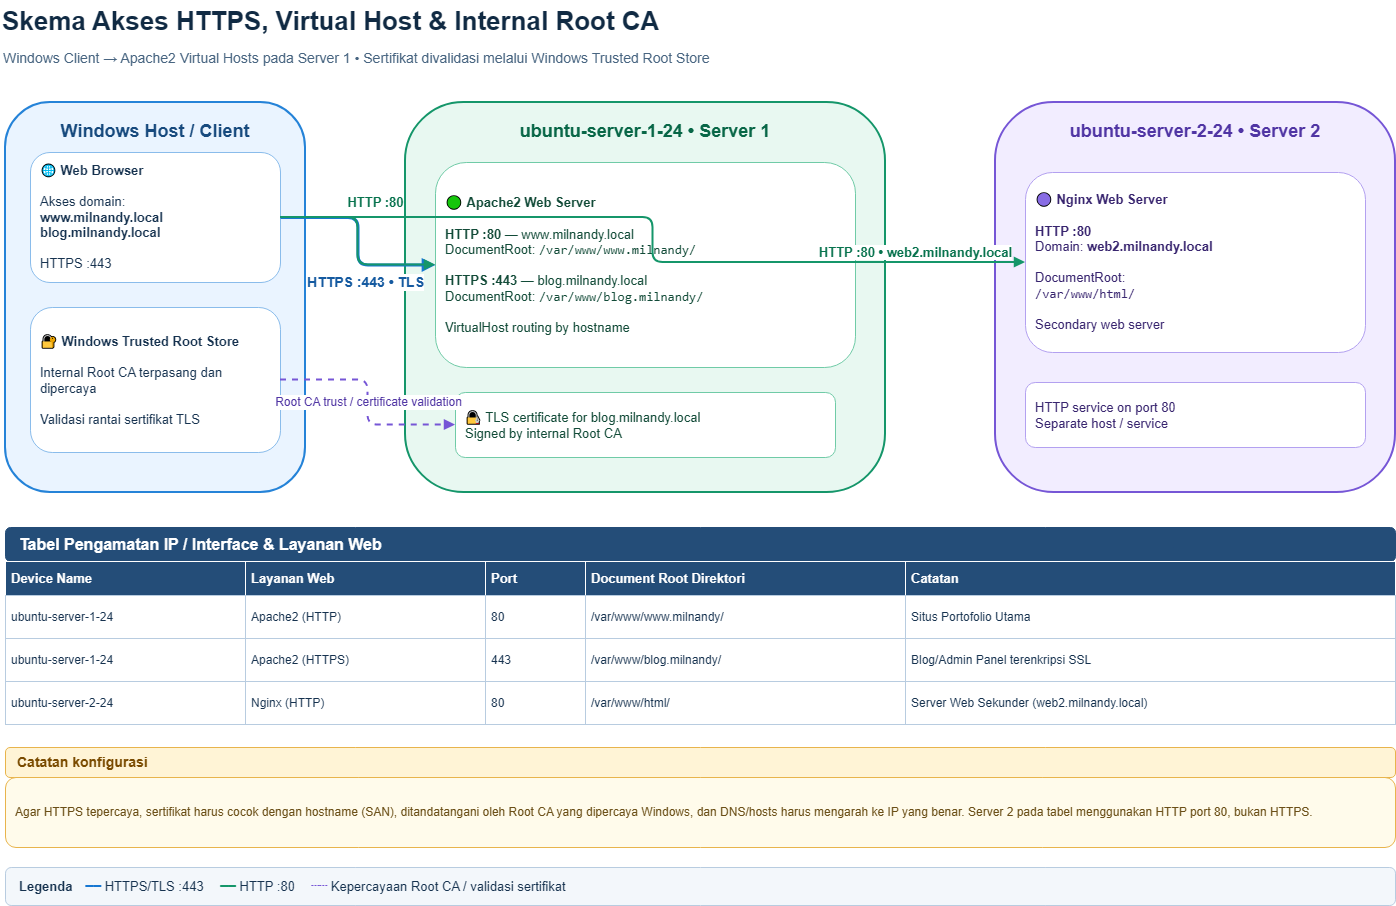

The diagram above was exported from draw.io. Its source (the exported page's mxGraphModel, read from the mxfile embedded in the PNG):
<mxGraphModel dx="1613" dy="898" grid="1" gridSize="10" guides="1" tooltips="1" connect="1" arrows="1" fold="1" page="1" pageScale="1" pageWidth="1600" pageHeight="1100" math="0" shadow="0">
  <root>
    <mxCell id="0" />
    <mxCell id="1" parent="0" />
    <mxCell id="title" parent="1" style="text;html=1;align=left;verticalAlign=middle;fontSize=26;fontStyle=1;fontColor=#102A43;whiteSpace=wrap;" value="Skema Akses HTTPS, Virtual Host &amp; Internal Root CA" vertex="1">
      <mxGeometry height="42" width="1250" x="35" y="18" as="geometry" />
    </mxCell>
    <mxCell id="subtitle" parent="1" style="text;html=1;align=left;verticalAlign=middle;fontSize=14;fontColor=#486581;whiteSpace=wrap;" value="Windows Client → Apache2 Virtual Hosts pada Server 1 • Sertifikat divalidasi melalui Windows Trusted Root Store" vertex="1">
      <mxGeometry height="28" width="1300" x="36" y="62" as="geometry" />
    </mxCell>
    <mxCell id="win_panel" parent="1" style="rounded=1;whiteSpace=wrap;html=1;fillColor=#EAF4FF;strokeColor=#2583D8;strokeWidth=2;align=center;verticalAlign=top;spacingTop=12;fontSize=18;fontStyle=1;fontColor=#174A7E;" value="Windows Host / Client" vertex="1">
      <mxGeometry height="390" width="300" x="40" y="120" as="geometry" />
    </mxCell>
    <mxCell id="win_browser" parent="1" style="rounded=1;whiteSpace=wrap;html=1;fillColor=#FFFFFF;strokeColor=#8ABCEB;align=left;verticalAlign=middle;spacing=10;fontSize=13;fontColor=#16324F;" value="🌐 &lt;b&gt;Web Browser&lt;/b&gt;&lt;br&gt;&lt;br&gt;Akses domain:&lt;br&gt;&lt;b&gt;www.milnandy.local&lt;/b&gt;&lt;br&gt;&lt;b&gt;blog.milnandy.local&lt;/b&gt;&lt;br&gt;&lt;br&gt;HTTPS :443" vertex="1">
      <mxGeometry height="130" width="250" x="65" y="170" as="geometry" />
    </mxCell>
    <mxCell id="win_ca" parent="1" style="rounded=1;whiteSpace=wrap;html=1;fillColor=#FFFFFF;strokeColor=#8ABCEB;align=left;verticalAlign=middle;spacing=10;fontSize=13;fontColor=#16324F;" value="🔐 &lt;b&gt;Windows Trusted Root Store&lt;/b&gt;&lt;br&gt;&lt;br&gt;Internal Root CA terpasang dan dipercaya&lt;br&gt;&lt;br&gt;Validasi rantai sertifikat TLS" vertex="1">
      <mxGeometry height="145" width="250" x="65" y="325" as="geometry" />
    </mxCell>
    <mxCell id="s1_panel" parent="1" style="rounded=1;whiteSpace=wrap;html=1;fillColor=#E8F8F1;strokeColor=#15966A;strokeWidth=2;align=center;verticalAlign=top;spacingTop=12;fontSize=18;fontStyle=1;fontColor=#086747;" value="ubuntu-server-1-24 • Server 1" vertex="1">
      <mxGeometry height="390" width="480" x="440" y="120" as="geometry" />
    </mxCell>
    <mxCell id="s1_apache" parent="1" style="rounded=1;whiteSpace=wrap;html=1;fillColor=#FFFFFF;strokeColor=#70CBA7;align=left;verticalAlign=middle;spacing=10;fontSize=13;fontColor=#124B38;" value="🟢 &lt;b&gt;Apache2 Web Server&lt;/b&gt;&lt;br&gt;&lt;br&gt;&lt;b&gt;HTTP :80&lt;/b&gt; — www.milnandy.local&lt;br&gt;DocumentRoot: &lt;code&gt;/var/www/www.milnandy/&lt;/code&gt;&lt;br&gt;&lt;br&gt;&lt;b&gt;HTTPS :443&lt;/b&gt; — blog.milnandy.local&lt;br&gt;DocumentRoot: &lt;code&gt;/var/www/blog.milnandy/&lt;/code&gt;&lt;br&gt;&lt;br&gt;VirtualHost routing by hostname" vertex="1">
      <mxGeometry height="205" width="420" x="470" y="180" as="geometry" />
    </mxCell>
    <mxCell id="s1_cert" parent="1" style="rounded=1;whiteSpace=wrap;html=1;fillColor=#FFFFFF;strokeColor=#70CBA7;align=left;verticalAlign=middle;spacing=10;fontSize=13;fontColor=#124B38;" value="🔏 TLS certificate for blog.milnandy.local&lt;br&gt;Signed by internal Root CA" vertex="1">
      <mxGeometry height="65" width="380" x="490" y="410" as="geometry" />
    </mxCell>
    <mxCell id="s2_panel" parent="1" style="rounded=1;whiteSpace=wrap;html=1;fillColor=#F2EDFF;strokeColor=#7656D6;strokeWidth=2;align=center;verticalAlign=top;spacingTop=12;fontSize=18;fontStyle=1;fontColor=#5035A4;" value="ubuntu-server-2-24 • Server 2" vertex="1">
      <mxGeometry height="390" width="400" x="1030" y="120" as="geometry" />
    </mxCell>
    <mxCell id="s2_nginx" parent="1" style="rounded=1;whiteSpace=wrap;html=1;fillColor=#FFFFFF;strokeColor=#B3A1F0;align=left;verticalAlign=middle;spacing=10;fontSize=13;fontColor=#38256F;" value="🟣 &lt;b&gt;Nginx Web Server&lt;/b&gt;&lt;br&gt;&lt;br&gt;&lt;b&gt;HTTP :80&lt;/b&gt;&lt;br&gt;Domain: &lt;b&gt;web2.milnandy.local&lt;/b&gt;&lt;br&gt;&lt;br&gt;DocumentRoot:&lt;br&gt;&lt;code&gt;/var/www/html/&lt;/code&gt;&lt;br&gt;&lt;br&gt;Secondary web server" vertex="1">
      <mxGeometry height="180" width="340" x="1060" y="190" as="geometry" />
    </mxCell>
    <mxCell id="s2_note" parent="1" style="rounded=1;whiteSpace=wrap;html=1;fillColor=#FFFFFF;strokeColor=#B3A1F0;align=left;verticalAlign=middle;spacing=10;fontSize=13;fontColor=#38256F;" value="HTTP service on port 80&lt;br&gt;Separate host / service" vertex="1">
      <mxGeometry height="65" width="340" x="1060" y="400" as="geometry" />
    </mxCell>
    <mxCell id="e_https" edge="1" parent="1" source="win_browser" style="edgeStyle=orthogonalEdgeStyle;rounded=1;orthogonalLoop=1;jettySize=auto;html=1;strokeColor=#1677D2;strokeWidth=3;endArrow=block;endFill=1;fontSize=14;fontStyle=1;fontColor=#155AA0;labelBackgroundColor=#FFFFFF;" target="s1_apache" value="HTTPS :443 • TLS">
      <mxGeometry relative="1" x="0.3086" y="-17" as="geometry">
        <mxPoint as="offset" />
      </mxGeometry>
    </mxCell>
    <mxCell id="e_http" edge="1" parent="1" source="win_browser" style="edgeStyle=orthogonalEdgeStyle;rounded=1;orthogonalLoop=1;jettySize=auto;html=1;strokeColor=#15966A;strokeWidth=2;endArrow=block;endFill=1;fontSize=13;fontStyle=1;fontColor=#08734E;labelBackgroundColor=#FFFFFF;" target="s1_apache" value="HTTP :80">
      <mxGeometry relative="1" x="-0.2346" y="23" as="geometry">
        <mxPoint x="18" y="8" as="offset" />
      </mxGeometry>
    </mxCell>
    <mxCell id="e_ca" edge="1" parent="1" source="win_ca" style="edgeStyle=orthogonalEdgeStyle;rounded=1;orthogonalLoop=1;jettySize=auto;html=1;strokeColor=#7656D6;strokeWidth=2;dashed=1;endArrow=block;endFill=1;fontSize=12;fontColor=#5035A4;labelBackgroundColor=#FFFFFF;" target="s1_cert" value="Root CA trust / certificate validation">
      <mxGeometry relative="1" as="geometry" />
    </mxCell>
    <mxCell id="e_web2" edge="1" parent="1" source="win_browser" style="edgeStyle=orthogonalEdgeStyle;rounded=1;orthogonalLoop=1;jettySize=auto;html=1;strokeColor=#15966A;strokeWidth=2;endArrow=block;endFill=1;fontSize=13;fontStyle=1;fontColor=#08734E;labelBackgroundColor=#FFFFFF;" target="s2_nginx" value="HTTP :80 • web2.milnandy.local">
      <mxGeometry relative="1" x="0.7215" y="10" as="geometry">
        <mxPoint as="offset" />
      </mxGeometry>
    </mxCell>
    <mxCell id="table_title" parent="1" style="rounded=1;whiteSpace=wrap;html=1;fillColor=#244D78;strokeColor=#244D78;fontColor=#FFFFFF;fontSize=16;fontStyle=1;align=left;spacingLeft=12;" value="Tabel Pengamatan IP / Interface &amp; Layanan Web" vertex="1">
      <mxGeometry height="34" width="1390" x="40" y="545" as="geometry" />
    </mxCell>
    <mxCell id="th0" parent="1" style="rounded=0;whiteSpace=wrap;html=1;fillColor=#244D78;strokeColor=#FFFFFF;fontColor=#FFFFFF;fontStyle=1;fontSize=13;align=left;verticalAlign=middle;spacing=6;" value="Device Name" vertex="1">
      <mxGeometry height="34" width="240" x="40" y="579" as="geometry" />
    </mxCell>
    <mxCell id="th1" parent="1" style="rounded=0;whiteSpace=wrap;html=1;fillColor=#244D78;strokeColor=#FFFFFF;fontColor=#FFFFFF;fontStyle=1;fontSize=13;align=left;verticalAlign=middle;spacing=6;" value="Layanan Web" vertex="1">
      <mxGeometry height="34" width="240" x="280" y="579" as="geometry" />
    </mxCell>
    <mxCell id="th2" parent="1" style="rounded=0;whiteSpace=wrap;html=1;fillColor=#244D78;strokeColor=#FFFFFF;fontColor=#FFFFFF;fontStyle=1;fontSize=13;align=left;verticalAlign=middle;spacing=6;" value="Port" vertex="1">
      <mxGeometry height="34" width="100" x="520" y="579" as="geometry" />
    </mxCell>
    <mxCell id="th3" parent="1" style="rounded=0;whiteSpace=wrap;html=1;fillColor=#244D78;strokeColor=#FFFFFF;fontColor=#FFFFFF;fontStyle=1;fontSize=13;align=left;verticalAlign=middle;spacing=6;" value="Document Root Direktori" vertex="1">
      <mxGeometry height="34" width="320" x="620" y="579" as="geometry" />
    </mxCell>
    <mxCell id="th4" parent="1" style="rounded=0;whiteSpace=wrap;html=1;fillColor=#244D78;strokeColor=#FFFFFF;fontColor=#FFFFFF;fontStyle=1;fontSize=13;align=left;verticalAlign=middle;spacing=6;" value="Catatan" vertex="1">
      <mxGeometry height="34" width="490" x="940" y="579" as="geometry" />
    </mxCell>
    <mxCell id="r0c0" parent="1" style="rounded=0;whiteSpace=wrap;html=1;fillColor=#FFFFFF;strokeColor=#B8CCE0;fontColor=#16324F;fontSize=12;align=left;verticalAlign=middle;spacing=6;" value="ubuntu-server-1-24" vertex="1">
      <mxGeometry height="43" width="240" x="40" y="613" as="geometry" />
    </mxCell>
    <mxCell id="r0c1" parent="1" style="rounded=0;whiteSpace=wrap;html=1;fillColor=#FFFFFF;strokeColor=#B8CCE0;fontColor=#16324F;fontSize=12;align=left;verticalAlign=middle;spacing=6;" value="Apache2 (HTTP)" vertex="1">
      <mxGeometry height="43" width="240" x="280" y="613" as="geometry" />
    </mxCell>
    <mxCell id="r0c2" parent="1" style="rounded=0;whiteSpace=wrap;html=1;fillColor=#FFFFFF;strokeColor=#B8CCE0;fontColor=#16324F;fontSize=12;align=left;verticalAlign=middle;spacing=6;" value="80" vertex="1">
      <mxGeometry height="43" width="100" x="520" y="613" as="geometry" />
    </mxCell>
    <mxCell id="r0c3" parent="1" style="rounded=0;whiteSpace=wrap;html=1;fillColor=#FFFFFF;strokeColor=#B8CCE0;fontColor=#16324F;fontSize=12;align=left;verticalAlign=middle;spacing=6;" value="/var/www/www.milnandy/" vertex="1">
      <mxGeometry height="43" width="320" x="620" y="613" as="geometry" />
    </mxCell>
    <mxCell id="r0c4" parent="1" style="rounded=0;whiteSpace=wrap;html=1;fillColor=#FFFFFF;strokeColor=#B8CCE0;fontColor=#16324F;fontSize=12;align=left;verticalAlign=middle;spacing=6;" value="Situs Portofolio Utama" vertex="1">
      <mxGeometry height="43" width="490" x="940" y="613" as="geometry" />
    </mxCell>
    <mxCell id="r1c0" parent="1" style="rounded=0;whiteSpace=wrap;html=1;fillColor=#FFFFFF;strokeColor=#B8CCE0;fontColor=#16324F;fontSize=12;align=left;verticalAlign=middle;spacing=6;" value="ubuntu-server-1-24" vertex="1">
      <mxGeometry height="43" width="240" x="40" y="656" as="geometry" />
    </mxCell>
    <mxCell id="r1c1" parent="1" style="rounded=0;whiteSpace=wrap;html=1;fillColor=#FFFFFF;strokeColor=#B8CCE0;fontColor=#16324F;fontSize=12;align=left;verticalAlign=middle;spacing=6;" value="Apache2 (HTTPS)" vertex="1">
      <mxGeometry height="43" width="240" x="280" y="656" as="geometry" />
    </mxCell>
    <mxCell id="r1c2" parent="1" style="rounded=0;whiteSpace=wrap;html=1;fillColor=#FFFFFF;strokeColor=#B8CCE0;fontColor=#16324F;fontSize=12;align=left;verticalAlign=middle;spacing=6;" value="443" vertex="1">
      <mxGeometry height="43" width="100" x="520" y="656" as="geometry" />
    </mxCell>
    <mxCell id="r1c3" parent="1" style="rounded=0;whiteSpace=wrap;html=1;fillColor=#FFFFFF;strokeColor=#B8CCE0;fontColor=#16324F;fontSize=12;align=left;verticalAlign=middle;spacing=6;" value="/var/www/blog.milnandy/" vertex="1">
      <mxGeometry height="43" width="320" x="620" y="656" as="geometry" />
    </mxCell>
    <mxCell id="r1c4" parent="1" style="rounded=0;whiteSpace=wrap;html=1;fillColor=#FFFFFF;strokeColor=#B8CCE0;fontColor=#16324F;fontSize=12;align=left;verticalAlign=middle;spacing=6;" value="Blog/Admin Panel terenkripsi SSL" vertex="1">
      <mxGeometry height="43" width="490" x="940" y="656" as="geometry" />
    </mxCell>
    <mxCell id="r2c0" parent="1" style="rounded=0;whiteSpace=wrap;html=1;fillColor=#FFFFFF;strokeColor=#B8CCE0;fontColor=#16324F;fontSize=12;align=left;verticalAlign=middle;spacing=6;" value="ubuntu-server-2-24" vertex="1">
      <mxGeometry height="43" width="240" x="40" y="699" as="geometry" />
    </mxCell>
    <mxCell id="r2c1" parent="1" style="rounded=0;whiteSpace=wrap;html=1;fillColor=#FFFFFF;strokeColor=#B8CCE0;fontColor=#16324F;fontSize=12;align=left;verticalAlign=middle;spacing=6;" value="Nginx (HTTP)" vertex="1">
      <mxGeometry height="43" width="240" x="280" y="699" as="geometry" />
    </mxCell>
    <mxCell id="r2c2" parent="1" style="rounded=0;whiteSpace=wrap;html=1;fillColor=#FFFFFF;strokeColor=#B8CCE0;fontColor=#16324F;fontSize=12;align=left;verticalAlign=middle;spacing=6;" value="80" vertex="1">
      <mxGeometry height="43" width="100" x="520" y="699" as="geometry" />
    </mxCell>
    <mxCell id="r2c3" parent="1" style="rounded=0;whiteSpace=wrap;html=1;fillColor=#FFFFFF;strokeColor=#B8CCE0;fontColor=#16324F;fontSize=12;align=left;verticalAlign=middle;spacing=6;" value="/var/www/html/" vertex="1">
      <mxGeometry height="43" width="320" x="620" y="699" as="geometry" />
    </mxCell>
    <mxCell id="r2c4" parent="1" style="rounded=0;whiteSpace=wrap;html=1;fillColor=#FFFFFF;strokeColor=#B8CCE0;fontColor=#16324F;fontSize=12;align=left;verticalAlign=middle;spacing=6;" value="Server Web Sekunder (web2.milnandy.local)" vertex="1">
      <mxGeometry height="43" width="490" x="940" y="699" as="geometry" />
    </mxCell>
    <mxCell id="note_title" parent="1" style="rounded=1;whiteSpace=wrap;html=1;fillColor=#FFF4D6;strokeColor=#E8B44C;fontColor=#7A4B00;fontStyle=1;fontSize=14;align=left;spacingLeft=10;" value="Catatan konfigurasi" vertex="1">
      <mxGeometry height="30" width="1390" x="40" y="765" as="geometry" />
    </mxCell>
    <mxCell id="note_body" parent="1" style="rounded=1;whiteSpace=wrap;html=1;fillColor=#FFFBEB;strokeColor=#E8B44C;fontColor=#6B4F17;fontSize=12;align=left;verticalAlign=middle;spacing=10;" value="Agar HTTPS tepercaya, sertifikat harus cocok dengan hostname (SAN), ditandatangani oleh Root CA yang dipercaya Windows, dan DNS/hosts harus mengarah ke IP yang benar. Server 2 pada tabel menggunakan HTTP port 80, bukan HTTPS." vertex="1">
      <mxGeometry height="70" width="1390" x="40" y="795" as="geometry" />
    </mxCell>
    <mxCell id="legend" parent="1" style="rounded=1;whiteSpace=wrap;html=1;fillColor=#F3F7FB;strokeColor=#B8CCE0;fontColor=#16324F;fontSize=13;align=left;spacingLeft=12;" value="&lt;b&gt;Legenda&lt;/b&gt;　&lt;span style='color:#1677D2'&gt;━━&lt;/span&gt; HTTPS/TLS :443　 &lt;span style='color:#15966A'&gt;━━&lt;/span&gt; HTTP :80　 &lt;span style='color:#7656D6'&gt;┄┄&lt;/span&gt; Kepercayaan Root CA / validasi sertifikat" vertex="1">
      <mxGeometry height="38" width="1390" x="40" y="885" as="geometry" />
    </mxCell>
  </root>
</mxGraphModel>